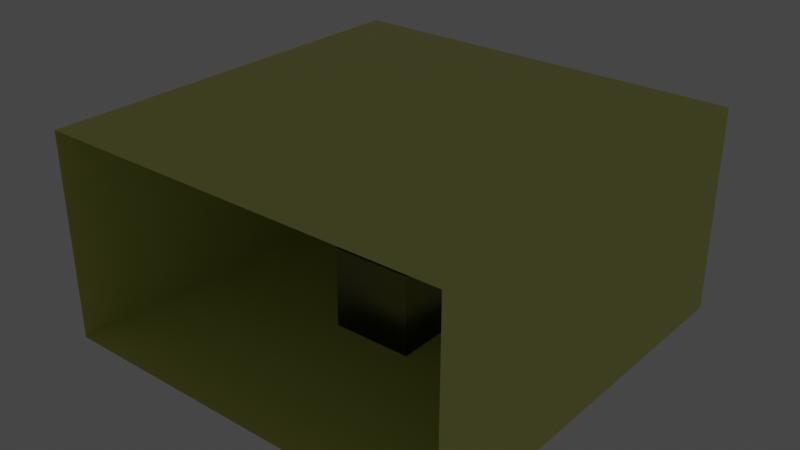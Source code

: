 # Source: cube.blend  (saved by Blender 3.4.6; exported with 4.5.12 LTS)
import bpy
from mathutils import Matrix  # noqa: F401  (used for matrix-valued properties, if any)

bpy.ops.wm.read_factory_settings(use_empty=True)
scene = bpy.context.scene
scene.name = 'Scene'

# ---- collections
col_collection = bpy.data.collections.new('Collection'); scene.collection.children.link(col_collection)

# ---- materials (node trees are filled in below, after node groups)
mat_ground = bpy.data.materials.new('ground')
mat_ground.use_transparent_shadow = False
mat_light = bpy.data.materials.new('light')
mat_light.use_transparent_shadow = False
mat_cube = bpy.data.materials.new('cube')
mat_cube.use_transparent_shadow = False

# ---- material node trees
mat_ground.use_nodes = True; mat_ground.node_tree.nodes.clear()
_N = mat_ground.node_tree.nodes; _L = mat_ground.node_tree.links
n0 = _N.new('ShaderNodeBsdfPrincipled'); n0.name = 'Principled BSDF'; n0.location = (10, 300)
n0.distribution = 'GGX'
n0.subsurface_method = 'RANDOM_WALK_SKIN'
n0.inputs[0].default_value = (0.7722, 0.8, 0.2184, 1.0)
n0.inputs[3].default_value = 1.45
n0.inputs[27].default_value = (0.0, 0.0, 0.0, 1.0)
n0.inputs[28].default_value = 1.0
n1 = _N.new('ShaderNodeOutputMaterial'); n1.name = 'Material Output'; n1.location = (300, 300)
_L.new(n0.outputs[0], n1.inputs[0])
n1.is_active_output = True
mat_light.use_nodes = True; mat_light.node_tree.nodes.clear()
_N = mat_light.node_tree.nodes; _L = mat_light.node_tree.links
n0 = _N.new('ShaderNodeOutputMaterial'); n0.name = 'Material Output'; n0.location = (300, 300)
n1 = _N.new('ShaderNodeEmission'); n1.name = 'Emission'; n1.location = (10, 300)
n1.inputs[1].default_value = 10.0
_L.new(n1.outputs[0], n0.inputs[0])
n0.is_active_output = True
mat_cube.use_nodes = True; mat_cube.node_tree.nodes.clear()
_N = mat_cube.node_tree.nodes; _L = mat_cube.node_tree.links
n0 = _N.new('ShaderNodeOutputMaterial'); n0.name = 'Material Output'; n0.location = (300, 300)
n1 = _N.new('ShaderNodeBsdfGlass'); n1.name = 'Glass BSDF'; n1.location = (10, 300)
n1.distribution = 'BECKMANN'
n1.inputs[1].default_value = 0.5
n1.inputs[2].default_value = 1.45
_L.new(n1.outputs[0], n0.inputs[0])
n0.is_active_output = True

# ---- world
world_world = bpy.data.worlds.new('World'); scene.world = world_world
world_world.use_nodes = True; world_world.node_tree.nodes.clear()
_N = world_world.node_tree.nodes; _L = world_world.node_tree.links
n0 = _N.new('ShaderNodeOutputWorld'); n0.name = 'World Output'; n0.location = (300, 300)
n1 = _N.new('ShaderNodeBackground'); n1.name = 'Background'; n1.location = (10, 300)
n1.inputs[0].default_value = (0.05088, 0.05088, 0.05088, 1.0)
_L.new(n1.outputs[0], n0.inputs[0])
n0.is_active_output = True
world_world.color = (0.05088, 0.05088, 0.05088)
world_world.use_sun_shadow = False
world_world.sun_shadow_jitter_overblur = 0.0

# ---- meshes
me_plane = bpy.data.meshes.new('Plane')
me_plane.from_pydata([(-1.0, -1.0, 0.0), (1.0, -1.0, 0.0), (-1.0, 1.0, 0.0), (1.0, 1.0, 0.0)], [], [(0, 1, 3, 2)])
_uv = me_plane.uv_layers.new(name='UVMap')
_uv.uv.foreach_set('vector', [0.0, 0.0, 1.0, 0.0, 1.0, 1.0, 0.0, 1.0])
me_plane.materials.append(mat_ground)
me_plane.update()
me_plane_001 = bpy.data.meshes.new('Plane.001')
me_plane_001.from_pydata([(-1.0, -1.0, 0.0), (1.0, -1.0, 0.0), (-1.0, 1.0, 0.0), (1.0, 1.0, 0.0)], [], [(0, 1, 3, 2)])
_uv = me_plane_001.uv_layers.new(name='UVMap')
_uv.uv.foreach_set('vector', [0.0, 0.0, 1.0, 0.0, 1.0, 1.0, 0.0, 1.0])
me_plane_001.materials.append(mat_light)
me_plane_001.update()
me_cube_001 = bpy.data.meshes.new('Cube.001')
me_cube_001.from_pydata([(-1.0, -1.0, -1.0), (-1.0, -1.0, 1.0), (-1.0, 1.0, -1.0), (-1.0, 1.0, 1.0), (1.0, -1.0, -1.0), (1.0, -1.0, 1.0), (1.0, 1.0, -1.0), (1.0, 1.0, 1.0)], [], [(0, 1, 3, 2), (2, 3, 7, 6), (6, 7, 5, 4), (4, 5, 1, 0), (2, 6, 4, 0), (7, 3, 1, 5)])
_uv = me_cube_001.uv_layers.new(name='UVMap')
_uv.uv.foreach_set('vector', [0.375, 0.0, 0.625, 0.0, 0.625, 0.25, 0.375, 0.25, 0.375, 0.25, 0.625, 0.25, 0.625, 0.5, 0.375, 0.5, 0.375, 0.5, 0.625, 0.5, 0.625, 0.75, 0.375, 0.75, 0.375, 0.75, 0.625, 0.75, 0.625, 1.0, 0.375, 1.0, 0.125, 0.5, 0.375, 0.5, 0.375, 0.75, 0.125, 0.75, 0.625, 0.5, 0.875, 0.5, 0.875, 0.75, 0.625, 0.75])
me_cube_001.materials.append(mat_cube)
me_cube_001.update()
me_plane_002 = bpy.data.meshes.new('Plane.002')
me_plane_002.from_pydata([(-1.0, -1.0, 0.0), (1.0, -1.0, 0.0), (-1.0, 1.0, 0.0), (1.0, 1.0, 0.0)], [], [(0, 1, 3, 2)])
_uv = me_plane_002.uv_layers.new(name='UVMap')
_uv.uv.foreach_set('vector', [0.0, 0.0, 1.0, 0.0, 1.0, 1.0, 0.0, 1.0])
me_plane_002.materials.append(mat_ground)
me_plane_002.update()
me_plane_003 = bpy.data.meshes.new('Plane.003')
me_plane_003.from_pydata([(-1.0, -1.0, 0.0), (1.0, -1.0, 0.0), (-1.0, 1.0, 0.0), (1.0, 1.0, 0.0)], [], [(0, 1, 3, 2)])
_uv = me_plane_003.uv_layers.new(name='UVMap')
_uv.uv.foreach_set('vector', [0.0, 0.0, 1.0, 0.0, 1.0, 1.0, 0.0, 1.0])
me_plane_003.materials.append(mat_ground)
me_plane_003.update()
me_plane_004 = bpy.data.meshes.new('Plane.004')
me_plane_004.from_pydata([(-1.0, -1.0, 0.0), (1.0, -1.0, 0.0), (-1.0, 1.0, 0.0), (1.0, 1.0, 0.0)], [], [(0, 1, 3, 2)])
_uv = me_plane_004.uv_layers.new(name='UVMap')
_uv.uv.foreach_set('vector', [0.0, 0.0, 1.0, 0.0, 1.0, 1.0, 0.0, 1.0])
me_plane_004.materials.append(mat_ground)
me_plane_004.update()
me_plane_005 = bpy.data.meshes.new('Plane.005')
me_plane_005.from_pydata([(-1.0, -1.0, 0.0), (1.0, -1.0, 0.0), (-1.0, 1.0, 0.0), (1.0, 1.0, 0.0)], [], [(0, 1, 3, 2)])
_uv = me_plane_005.uv_layers.new(name='UVMap')
_uv.uv.foreach_set('vector', [0.0, 0.0, 1.0, 0.0, 1.0, 1.0, 0.0, 1.0])
me_plane_005.materials.append(mat_ground)
me_plane_005.update()

# ---- objects
ob_floor = bpy.data.objects.new('floor', me_plane)
ob_light = bpy.data.objects.new('light', me_plane_001)
ob_cube = bpy.data.objects.new('Cube', me_cube_001)
ob_ceiling = bpy.data.objects.new('ceiling', me_plane_002)
ob_backwall = bpy.data.objects.new('backwall', me_plane_003)
ob_leftwall = bpy.data.objects.new('leftwall', me_plane_004)
ob_rightwall = bpy.data.objects.new('rightwall', me_plane_005)

# ---- transforms, parenting, visibility, modifiers, constraints
ob_floor.location = (0.0, 0.0, 0.0)
ob_floor.scale = (5.0, 5.0, 1.0)
ob_light.location = (0.0, 5.0, 3.135)
ob_light.rotation_euler = (1.571, -0.0, 0.0)
ob_cube.location = (0.0, 0.0, 1.0)
ob_ceiling.location = (0.0, 0.0, 5.0)
ob_ceiling.scale = (5.0, 5.0, 1.0)
ob_backwall.location = (0.0, 5.0, 2.5)
ob_backwall.rotation_euler = (1.571, 0.0, 0.0)
ob_backwall.scale = (5.0, 2.5, 1.0)
ob_leftwall.location = (-5.0, 0.0, 2.5)
ob_leftwall.rotation_euler = (0.0, 1.571, 0.0)
ob_leftwall.scale = (2.5, 5.0, 1.0)
ob_rightwall.location = (5.0, 0.0, 2.5)
ob_rightwall.rotation_euler = (0.0, 1.571, 0.0)
ob_rightwall.scale = (2.5, 5.0, 1.0)

# ---- collection membership
col_collection.objects.link(ob_floor)
col_collection.objects.link(ob_light)
col_collection.objects.link(ob_cube)
col_collection.objects.link(ob_ceiling)
col_collection.objects.link(ob_backwall)
col_collection.objects.link(ob_leftwall)
col_collection.objects.link(ob_rightwall)

# ---- scene / render settings (as saved in the file)
scene.frame_start = 1; scene.frame_end = 250; scene.frame_set(1)
scene.render.engine = 'BLENDER_EEVEE_NEXT'
scene.cycles.sampling_pattern = 'TABULATED_SOBOL'
scene.cycles.use_light_tree = False
scene.view_settings.view_transform = 'Filmic'
bpy.context.view_layer.update()

# ---- added for rendering (the .blend has no active camera): camera
cam_auto = bpy.data.cameras.new('AutoCamera')
cam_auto.lens = 50.0
cam_auto.sensor_width = 36.0
cam_auto.clip_end = 1000.0
ob_auto_camera = bpy.data.objects.new('AutoCamera', cam_auto)
scene.collection.objects.link(ob_auto_camera)
ob_auto_camera.location = (13.8784, -16.654, 13.6027)
ob_auto_camera.rotation_euler = (1.09748, -7.21219e-08, 0.694738)
scene.camera = ob_auto_camera
bpy.context.view_layer.update()
